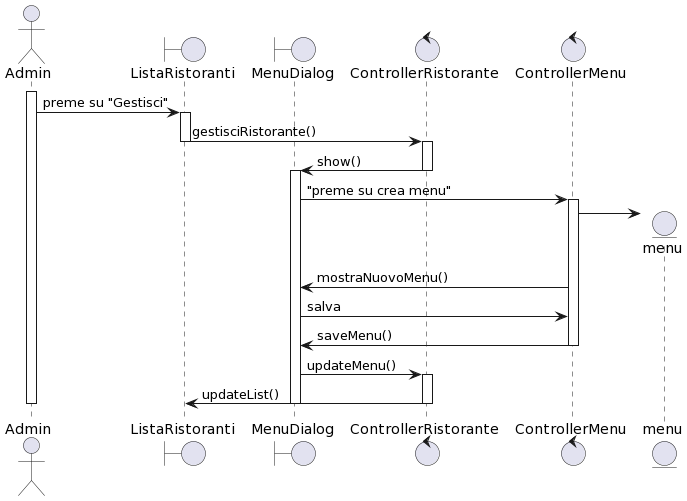

The diagram above was rendered by PlantUML. Its source (embedded in the PNG):
@startuml
actor Admin 
boundary ListaRistoranti
boundary MenuDialog
control ControllerRistorante
control ControllerMenu

activate Admin
Admin -> ListaRistoranti: preme su "Gestisci"
activate ListaRistoranti

ListaRistoranti -> ControllerRistorante: gestisciRistorante()
deactivate ListaRistoranti
activate ControllerRistorante

ControllerRistorante -> MenuDialog: show()
deactivate ControllerRistorante
activate MenuDialog

MenuDialog->ControllerMenu: "preme su crea menu"
activate ControllerMenu

create entity menu
ControllerMenu -> menu
ControllerMenu->MenuDialog: mostraNuovoMenu()

MenuDialog->ControllerMenu: salva
ControllerMenu->MenuDialog: saveMenu()

deactivate ControllerMenu

MenuDialog->ControllerRistorante: updateMenu()
activate ControllerRistorante

ControllerRistorante -> ListaRistoranti: updateList()
deactivate ControllerRistorante
deactivate MenuDialog



deactivate Admin
@enduml